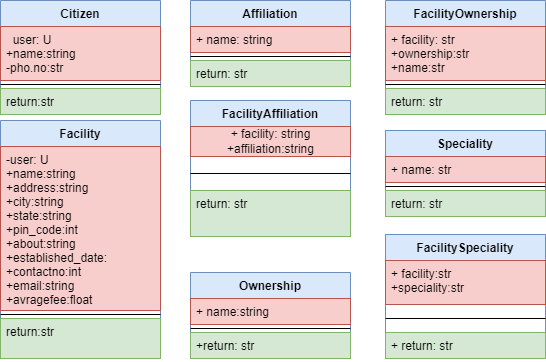

The diagram above was exported from draw.io. Its source (the exported page's mxGraphModel, read from the mxfile embedded in the PNG):
<mxGraphModel dx="1038" dy="579" grid="1" gridSize="10" guides="1" tooltips="1" connect="1" arrows="1" fold="1" page="1" pageScale="1" pageWidth="850" pageHeight="1100" math="0" shadow="0">
  <root>
    <mxCell id="0" />
    <mxCell id="1" parent="0" />
    <mxCell id="DF3hJ4Z54Juc5SoMxDXG-7" value="Citizen" style="swimlane;fontStyle=1;align=center;verticalAlign=top;childLayout=stackLayout;horizontal=1;startSize=26;horizontalStack=0;resizeParent=1;resizeParentMax=0;resizeLast=0;collapsible=1;marginBottom=0;fillColor=#dae8fc;strokeColor=#6c8ebf;" parent="1" vertex="1">
      <mxGeometry x="40" y="40" width="160" height="114" as="geometry" />
    </mxCell>
    <mxCell id="DF3hJ4Z54Juc5SoMxDXG-8" value="  user: U&#10;+name:string&#10;-pho.no:str" style="text;strokeColor=#b85450;fillColor=#f8cecc;align=left;verticalAlign=top;spacingLeft=4;spacingRight=4;overflow=hidden;rotatable=0;points=[[0,0.5],[1,0.5]];portConstraint=eastwest;" parent="DF3hJ4Z54Juc5SoMxDXG-7" vertex="1">
      <mxGeometry y="26" width="160" height="54" as="geometry" />
    </mxCell>
    <mxCell id="DF3hJ4Z54Juc5SoMxDXG-9" value="" style="line;strokeWidth=1;fillColor=none;align=left;verticalAlign=middle;spacingTop=-1;spacingLeft=3;spacingRight=3;rotatable=0;labelPosition=right;points=[];portConstraint=eastwest;" parent="DF3hJ4Z54Juc5SoMxDXG-7" vertex="1">
      <mxGeometry y="80" width="160" height="8" as="geometry" />
    </mxCell>
    <mxCell id="DF3hJ4Z54Juc5SoMxDXG-10" value="return:str" style="text;align=left;verticalAlign=top;spacingLeft=4;spacingRight=4;overflow=hidden;rotatable=0;points=[[0,0.5],[1,0.5]];portConstraint=eastwest;fillColor=#d5e8d4;strokeColor=#82b366;" parent="DF3hJ4Z54Juc5SoMxDXG-7" vertex="1">
      <mxGeometry y="88" width="160" height="26" as="geometry" />
    </mxCell>
    <mxCell id="_OZdmUt3rO1FLfE6Wt_N-1" value="Facility" style="swimlane;fontStyle=1;align=center;verticalAlign=top;childLayout=stackLayout;horizontal=1;startSize=26;horizontalStack=0;resizeParent=1;resizeParentMax=0;resizeLast=0;collapsible=1;marginBottom=0;fillColor=#dae8fc;strokeColor=#6c8ebf;" parent="1" vertex="1">
      <mxGeometry x="40" y="160" width="160" height="238" as="geometry" />
    </mxCell>
    <mxCell id="_OZdmUt3rO1FLfE6Wt_N-2" value="-user: U&#10;+name:string&#10;+address:string&#10;+city:string&#10;+state:string&#10;+pin_code:int&#10;+about:string&#10;+established_date:&#10;+contactno:int&#10;+email:string&#10;+avragefee:float" style="text;strokeColor=#b85450;fillColor=#f8cecc;align=left;verticalAlign=top;spacingLeft=4;spacingRight=4;overflow=hidden;rotatable=0;points=[[0,0.5],[1,0.5]];portConstraint=eastwest;" parent="_OZdmUt3rO1FLfE6Wt_N-1" vertex="1">
      <mxGeometry y="26" width="160" height="164" as="geometry" />
    </mxCell>
    <mxCell id="_OZdmUt3rO1FLfE6Wt_N-3" value="" style="line;strokeWidth=1;fillColor=none;align=left;verticalAlign=middle;spacingTop=-1;spacingLeft=3;spacingRight=3;rotatable=0;labelPosition=right;points=[];portConstraint=eastwest;" parent="_OZdmUt3rO1FLfE6Wt_N-1" vertex="1">
      <mxGeometry y="190" width="160" height="8" as="geometry" />
    </mxCell>
    <mxCell id="_OZdmUt3rO1FLfE6Wt_N-4" value="return:str " style="text;strokeColor=#82b366;fillColor=#d5e8d4;align=left;verticalAlign=top;spacingLeft=4;spacingRight=4;overflow=hidden;rotatable=0;points=[[0,0.5],[1,0.5]];portConstraint=eastwest;" parent="_OZdmUt3rO1FLfE6Wt_N-1" vertex="1">
      <mxGeometry y="198" width="160" height="40" as="geometry" />
    </mxCell>
    <mxCell id="_OZdmUt3rO1FLfE6Wt_N-5" value=" Affiliation" style="swimlane;fontStyle=1;align=center;verticalAlign=top;childLayout=stackLayout;horizontal=1;startSize=26;horizontalStack=0;resizeParent=1;resizeParentMax=0;resizeLast=0;collapsible=1;marginBottom=0;fillColor=#dae8fc;strokeColor=#6c8ebf;" parent="1" vertex="1">
      <mxGeometry x="230" y="40" width="160" height="86" as="geometry" />
    </mxCell>
    <mxCell id="_OZdmUt3rO1FLfE6Wt_N-6" value="+ name: string" style="text;strokeColor=#b85450;fillColor=#f8cecc;align=left;verticalAlign=top;spacingLeft=4;spacingRight=4;overflow=hidden;rotatable=0;points=[[0,0.5],[1,0.5]];portConstraint=eastwest;" parent="_OZdmUt3rO1FLfE6Wt_N-5" vertex="1">
      <mxGeometry y="26" width="160" height="26" as="geometry" />
    </mxCell>
    <mxCell id="_OZdmUt3rO1FLfE6Wt_N-7" value="" style="line;strokeWidth=1;fillColor=none;align=left;verticalAlign=middle;spacingTop=-1;spacingLeft=3;spacingRight=3;rotatable=0;labelPosition=right;points=[];portConstraint=eastwest;" parent="_OZdmUt3rO1FLfE6Wt_N-5" vertex="1">
      <mxGeometry y="52" width="160" height="8" as="geometry" />
    </mxCell>
    <mxCell id="_OZdmUt3rO1FLfE6Wt_N-8" value="return: str" style="text;strokeColor=#82b366;fillColor=#d5e8d4;align=left;verticalAlign=top;spacingLeft=4;spacingRight=4;overflow=hidden;rotatable=0;points=[[0,0.5],[1,0.5]];portConstraint=eastwest;" parent="_OZdmUt3rO1FLfE6Wt_N-5" vertex="1">
      <mxGeometry y="60" width="160" height="26" as="geometry" />
    </mxCell>
    <mxCell id="_OZdmUt3rO1FLfE6Wt_N-9" value="FacilityAffiliation" style="swimlane;fontStyle=1;align=center;verticalAlign=top;childLayout=stackLayout;horizontal=1;startSize=26;horizontalStack=0;resizeParent=1;resizeParentMax=0;resizeLast=0;collapsible=1;marginBottom=0;fillColor=#dae8fc;strokeColor=#6c8ebf;" parent="1" vertex="1">
      <mxGeometry x="230" y="140" width="160" height="136" as="geometry" />
    </mxCell>
    <mxCell id="ynLAQDcs6RmbEnIIPrsf-1" value="&lt;span style=&quot;text-align: left&quot;&gt;+ facility: string&lt;/span&gt;&lt;br style=&quot;padding: 0px ; margin: 0px ; text-align: left&quot;&gt;&lt;span style=&quot;text-align: left&quot;&gt;+affiliation:string&lt;/span&gt;" style="text;html=1;align=center;verticalAlign=middle;resizable=0;points=[];autosize=1;strokeColor=#b85450;fillColor=#f8cecc;" parent="_OZdmUt3rO1FLfE6Wt_N-9" vertex="1">
      <mxGeometry y="26" width="160" height="30" as="geometry" />
    </mxCell>
    <mxCell id="_OZdmUt3rO1FLfE6Wt_N-11" value="" style="line;strokeWidth=1;fillColor=none;align=left;verticalAlign=middle;spacingTop=-1;spacingLeft=3;spacingRight=3;rotatable=0;labelPosition=right;points=[];portConstraint=eastwest;" parent="_OZdmUt3rO1FLfE6Wt_N-9" vertex="1">
      <mxGeometry y="56" width="160" height="34" as="geometry" />
    </mxCell>
    <mxCell id="_OZdmUt3rO1FLfE6Wt_N-12" value="return: str" style="text;strokeColor=#82b366;fillColor=#d5e8d4;align=left;verticalAlign=top;spacingLeft=4;spacingRight=4;overflow=hidden;rotatable=0;points=[[0,0.5],[1,0.5]];portConstraint=eastwest;" parent="_OZdmUt3rO1FLfE6Wt_N-9" vertex="1">
      <mxGeometry y="90" width="160" height="46" as="geometry" />
    </mxCell>
    <mxCell id="_OZdmUt3rO1FLfE6Wt_N-13" value="Ownership" style="swimlane;fontStyle=1;align=center;verticalAlign=top;childLayout=stackLayout;horizontal=1;startSize=26;horizontalStack=0;resizeParent=1;resizeParentMax=0;resizeLast=0;collapsible=1;marginBottom=0;fillColor=#dae8fc;strokeColor=#6c8ebf;" parent="1" vertex="1">
      <mxGeometry x="230" y="312" width="160" height="86" as="geometry" />
    </mxCell>
    <mxCell id="_OZdmUt3rO1FLfE6Wt_N-14" value="+ name:string" style="text;strokeColor=#b85450;fillColor=#f8cecc;align=left;verticalAlign=top;spacingLeft=4;spacingRight=4;overflow=hidden;rotatable=0;points=[[0,0.5],[1,0.5]];portConstraint=eastwest;" parent="_OZdmUt3rO1FLfE6Wt_N-13" vertex="1">
      <mxGeometry y="26" width="160" height="26" as="geometry" />
    </mxCell>
    <mxCell id="_OZdmUt3rO1FLfE6Wt_N-15" value="" style="line;strokeWidth=1;fillColor=none;align=left;verticalAlign=middle;spacingTop=-1;spacingLeft=3;spacingRight=3;rotatable=0;labelPosition=right;points=[];portConstraint=eastwest;" parent="_OZdmUt3rO1FLfE6Wt_N-13" vertex="1">
      <mxGeometry y="52" width="160" height="8" as="geometry" />
    </mxCell>
    <mxCell id="_OZdmUt3rO1FLfE6Wt_N-16" value="+return: str" style="text;strokeColor=#82b366;fillColor=#d5e8d4;align=left;verticalAlign=top;spacingLeft=4;spacingRight=4;overflow=hidden;rotatable=0;points=[[0,0.5],[1,0.5]];portConstraint=eastwest;" parent="_OZdmUt3rO1FLfE6Wt_N-13" vertex="1">
      <mxGeometry y="60" width="160" height="26" as="geometry" />
    </mxCell>
    <mxCell id="_OZdmUt3rO1FLfE6Wt_N-17" value="FacilityOwnership" style="swimlane;fontStyle=1;align=center;verticalAlign=top;childLayout=stackLayout;horizontal=1;startSize=26;horizontalStack=0;resizeParent=1;resizeParentMax=0;resizeLast=0;collapsible=1;marginBottom=0;fillColor=#dae8fc;strokeColor=#6c8ebf;" parent="1" vertex="1">
      <mxGeometry x="425" y="40" width="160" height="114" as="geometry" />
    </mxCell>
    <mxCell id="_OZdmUt3rO1FLfE6Wt_N-18" value="+ facility: str&#10;+ownership:str&#10;+name:str" style="text;strokeColor=#b85450;fillColor=#f8cecc;align=left;verticalAlign=top;spacingLeft=4;spacingRight=4;overflow=hidden;rotatable=0;points=[[0,0.5],[1,0.5]];portConstraint=eastwest;" parent="_OZdmUt3rO1FLfE6Wt_N-17" vertex="1">
      <mxGeometry y="26" width="160" height="54" as="geometry" />
    </mxCell>
    <mxCell id="_OZdmUt3rO1FLfE6Wt_N-19" value="" style="line;strokeWidth=1;fillColor=none;align=left;verticalAlign=middle;spacingTop=-1;spacingLeft=3;spacingRight=3;rotatable=0;labelPosition=right;points=[];portConstraint=eastwest;" parent="_OZdmUt3rO1FLfE6Wt_N-17" vertex="1">
      <mxGeometry y="80" width="160" height="8" as="geometry" />
    </mxCell>
    <mxCell id="_OZdmUt3rO1FLfE6Wt_N-20" value="return: str" style="text;strokeColor=#82b366;fillColor=#d5e8d4;align=left;verticalAlign=top;spacingLeft=4;spacingRight=4;overflow=hidden;rotatable=0;points=[[0,0.5],[1,0.5]];portConstraint=eastwest;" parent="_OZdmUt3rO1FLfE6Wt_N-17" vertex="1">
      <mxGeometry y="88" width="160" height="26" as="geometry" />
    </mxCell>
    <mxCell id="_OZdmUt3rO1FLfE6Wt_N-21" value="Speciality" style="swimlane;fontStyle=1;align=center;verticalAlign=top;childLayout=stackLayout;horizontal=1;startSize=26;horizontalStack=0;resizeParent=1;resizeParentMax=0;resizeLast=0;collapsible=1;marginBottom=0;fillColor=#dae8fc;strokeColor=#6c8ebf;" parent="1" vertex="1">
      <mxGeometry x="425" y="170" width="160" height="86" as="geometry" />
    </mxCell>
    <mxCell id="_OZdmUt3rO1FLfE6Wt_N-22" value="+ name: str" style="text;strokeColor=#b85450;fillColor=#f8cecc;align=left;verticalAlign=top;spacingLeft=4;spacingRight=4;overflow=hidden;rotatable=0;points=[[0,0.5],[1,0.5]];portConstraint=eastwest;" parent="_OZdmUt3rO1FLfE6Wt_N-21" vertex="1">
      <mxGeometry y="26" width="160" height="26" as="geometry" />
    </mxCell>
    <mxCell id="_OZdmUt3rO1FLfE6Wt_N-23" value="" style="line;strokeWidth=1;fillColor=none;align=left;verticalAlign=middle;spacingTop=-1;spacingLeft=3;spacingRight=3;rotatable=0;labelPosition=right;points=[];portConstraint=eastwest;" parent="_OZdmUt3rO1FLfE6Wt_N-21" vertex="1">
      <mxGeometry y="52" width="160" height="8" as="geometry" />
    </mxCell>
    <mxCell id="_OZdmUt3rO1FLfE6Wt_N-24" value="return: str" style="text;strokeColor=#82b366;fillColor=#d5e8d4;align=left;verticalAlign=top;spacingLeft=4;spacingRight=4;overflow=hidden;rotatable=0;points=[[0,0.5],[1,0.5]];portConstraint=eastwest;" parent="_OZdmUt3rO1FLfE6Wt_N-21" vertex="1">
      <mxGeometry y="60" width="160" height="26" as="geometry" />
    </mxCell>
    <mxCell id="_OZdmUt3rO1FLfE6Wt_N-25" value="FacilitySpeciality" style="swimlane;fontStyle=1;align=center;verticalAlign=top;childLayout=stackLayout;horizontal=1;startSize=26;horizontalStack=0;resizeParent=1;resizeParentMax=0;resizeLast=0;collapsible=1;marginBottom=0;fillColor=#dae8fc;strokeColor=#6c8ebf;" parent="1" vertex="1">
      <mxGeometry x="425" y="274" width="160" height="124" as="geometry" />
    </mxCell>
    <mxCell id="_OZdmUt3rO1FLfE6Wt_N-26" value="+ facility:str&#10;+speciality:str " style="text;strokeColor=#b85450;fillColor=#f8cecc;align=left;verticalAlign=top;spacingLeft=4;spacingRight=4;overflow=hidden;rotatable=0;points=[[0,0.5],[1,0.5]];portConstraint=eastwest;" parent="_OZdmUt3rO1FLfE6Wt_N-25" vertex="1">
      <mxGeometry y="26" width="160" height="44" as="geometry" />
    </mxCell>
    <mxCell id="_OZdmUt3rO1FLfE6Wt_N-27" value="" style="line;strokeWidth=1;fillColor=none;align=left;verticalAlign=middle;spacingTop=-1;spacingLeft=3;spacingRight=3;rotatable=0;labelPosition=right;points=[];portConstraint=eastwest;" parent="_OZdmUt3rO1FLfE6Wt_N-25" vertex="1">
      <mxGeometry y="70" width="160" height="28" as="geometry" />
    </mxCell>
    <mxCell id="_OZdmUt3rO1FLfE6Wt_N-28" value="+ return: str" style="text;strokeColor=#82b366;fillColor=#d5e8d4;align=left;verticalAlign=top;spacingLeft=4;spacingRight=4;overflow=hidden;rotatable=0;points=[[0,0.5],[1,0.5]];portConstraint=eastwest;" parent="_OZdmUt3rO1FLfE6Wt_N-25" vertex="1">
      <mxGeometry y="98" width="160" height="26" as="geometry" />
    </mxCell>
  </root>
</mxGraphModel>